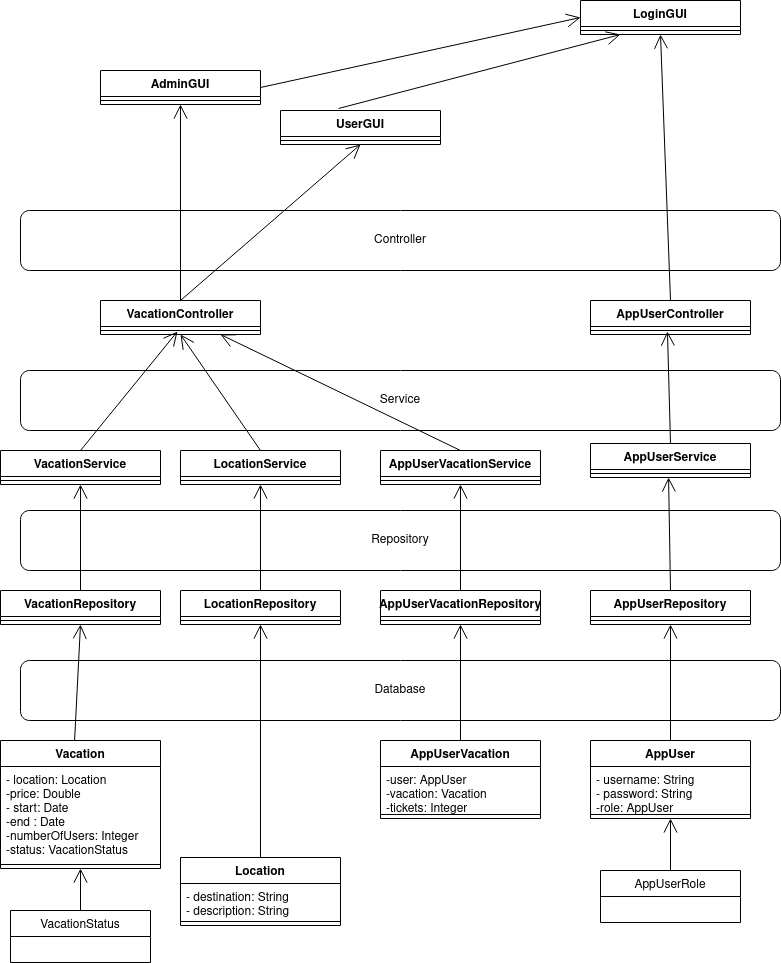

The diagram above was exported from draw.io. Its source (the exported page's mxGraphModel, read from the mxfile embedded in the PNG):
<mxGraphModel dx="1350" dy="793" grid="1" gridSize="10" guides="1" tooltips="1" connect="1" arrows="1" fold="1" page="1" pageScale="1" pageWidth="850" pageHeight="1100" math="0" shadow="0">
  <root>
    <mxCell id="0" />
    <mxCell id="1" parent="0" />
    <mxCell id="ZjY3SrwQ-i-aP_r1ka6q-17" value="Repository" style="rounded=1;whiteSpace=wrap;html=1;" vertex="1" parent="1">
      <mxGeometry x="40" y="600" width="760" height="60" as="geometry" />
    </mxCell>
    <mxCell id="ZjY3SrwQ-i-aP_r1ka6q-18" value="Service" style="rounded=1;whiteSpace=wrap;html=1;" vertex="1" parent="1">
      <mxGeometry x="40" y="460" width="760" height="60" as="geometry" />
    </mxCell>
    <mxCell id="ZjY3SrwQ-i-aP_r1ka6q-19" value="Controller" style="rounded=1;whiteSpace=wrap;html=1;" vertex="1" parent="1">
      <mxGeometry x="40" y="300" width="760" height="60" as="geometry" />
    </mxCell>
    <mxCell id="ZjY3SrwQ-i-aP_r1ka6q-20" value="LoginGUI" style="swimlane;fontStyle=1;align=center;verticalAlign=top;childLayout=stackLayout;horizontal=1;startSize=26;horizontalStack=0;resizeParent=1;resizeParentMax=0;resizeLast=0;collapsible=1;marginBottom=0;" vertex="1" parent="1">
      <mxGeometry x="600" y="90" width="160" height="34" as="geometry" />
    </mxCell>
    <mxCell id="ZjY3SrwQ-i-aP_r1ka6q-22" value="" style="line;strokeWidth=1;fillColor=none;align=left;verticalAlign=middle;spacingTop=-1;spacingLeft=3;spacingRight=3;rotatable=0;labelPosition=right;points=[];portConstraint=eastwest;" vertex="1" parent="ZjY3SrwQ-i-aP_r1ka6q-20">
      <mxGeometry y="26" width="160" height="8" as="geometry" />
    </mxCell>
    <mxCell id="ZjY3SrwQ-i-aP_r1ka6q-24" value="AdminGUI" style="swimlane;fontStyle=1;align=center;verticalAlign=top;childLayout=stackLayout;horizontal=1;startSize=26;horizontalStack=0;resizeParent=1;resizeParentMax=0;resizeLast=0;collapsible=1;marginBottom=0;" vertex="1" parent="1">
      <mxGeometry x="120" y="160" width="160" height="34" as="geometry" />
    </mxCell>
    <mxCell id="ZjY3SrwQ-i-aP_r1ka6q-26" value="" style="line;strokeWidth=1;fillColor=none;align=left;verticalAlign=middle;spacingTop=-1;spacingLeft=3;spacingRight=3;rotatable=0;labelPosition=right;points=[];portConstraint=eastwest;" vertex="1" parent="ZjY3SrwQ-i-aP_r1ka6q-24">
      <mxGeometry y="26" width="160" height="8" as="geometry" />
    </mxCell>
    <mxCell id="ZjY3SrwQ-i-aP_r1ka6q-28" value="UserGUI" style="swimlane;fontStyle=1;align=center;verticalAlign=top;childLayout=stackLayout;horizontal=1;startSize=26;horizontalStack=0;resizeParent=1;resizeParentMax=0;resizeLast=0;collapsible=1;marginBottom=0;" vertex="1" parent="1">
      <mxGeometry x="300" y="200" width="160" height="34" as="geometry" />
    </mxCell>
    <mxCell id="ZjY3SrwQ-i-aP_r1ka6q-30" value="" style="line;strokeWidth=1;fillColor=none;align=left;verticalAlign=middle;spacingTop=-1;spacingLeft=3;spacingRight=3;rotatable=0;labelPosition=right;points=[];portConstraint=eastwest;" vertex="1" parent="ZjY3SrwQ-i-aP_r1ka6q-28">
      <mxGeometry y="26" width="160" height="8" as="geometry" />
    </mxCell>
    <mxCell id="ZjY3SrwQ-i-aP_r1ka6q-32" value="" style="endArrow=open;endFill=1;endSize=12;html=1;rounded=0;exitX=1;exitY=0.5;exitDx=0;exitDy=0;entryX=0;entryY=0.5;entryDx=0;entryDy=0;" edge="1" parent="1" source="ZjY3SrwQ-i-aP_r1ka6q-24" target="ZjY3SrwQ-i-aP_r1ka6q-20">
      <mxGeometry width="160" relative="1" as="geometry">
        <mxPoint x="340" y="350" as="sourcePoint" />
        <mxPoint x="500" y="350" as="targetPoint" />
      </mxGeometry>
    </mxCell>
    <mxCell id="ZjY3SrwQ-i-aP_r1ka6q-33" value="" style="endArrow=open;endFill=1;endSize=12;html=1;rounded=0;exitX=0.363;exitY=-0.059;exitDx=0;exitDy=0;entryX=0.25;entryY=1;entryDx=0;entryDy=0;exitPerimeter=0;" edge="1" parent="1" source="ZjY3SrwQ-i-aP_r1ka6q-28" target="ZjY3SrwQ-i-aP_r1ka6q-20">
      <mxGeometry width="160" relative="1" as="geometry">
        <mxPoint x="380" y="170" as="sourcePoint" />
        <mxPoint x="440" y="170" as="targetPoint" />
      </mxGeometry>
    </mxCell>
    <mxCell id="ZjY3SrwQ-i-aP_r1ka6q-34" value="AppUserController" style="swimlane;fontStyle=1;align=center;verticalAlign=top;childLayout=stackLayout;horizontal=1;startSize=26;horizontalStack=0;resizeParent=1;resizeParentMax=0;resizeLast=0;collapsible=1;marginBottom=0;" vertex="1" parent="1">
      <mxGeometry x="610" y="390" width="160" height="34" as="geometry" />
    </mxCell>
    <mxCell id="ZjY3SrwQ-i-aP_r1ka6q-36" value="" style="line;strokeWidth=1;fillColor=none;align=left;verticalAlign=middle;spacingTop=-1;spacingLeft=3;spacingRight=3;rotatable=0;labelPosition=right;points=[];portConstraint=eastwest;" vertex="1" parent="ZjY3SrwQ-i-aP_r1ka6q-34">
      <mxGeometry y="26" width="160" height="8" as="geometry" />
    </mxCell>
    <mxCell id="ZjY3SrwQ-i-aP_r1ka6q-38" value="VacationController&#10;" style="swimlane;fontStyle=1;align=center;verticalAlign=top;childLayout=stackLayout;horizontal=1;startSize=26;horizontalStack=0;resizeParent=1;resizeParentMax=0;resizeLast=0;collapsible=1;marginBottom=0;" vertex="1" parent="1">
      <mxGeometry x="120" y="390" width="160" height="34" as="geometry" />
    </mxCell>
    <mxCell id="ZjY3SrwQ-i-aP_r1ka6q-40" value="" style="line;strokeWidth=1;fillColor=none;align=left;verticalAlign=middle;spacingTop=-1;spacingLeft=3;spacingRight=3;rotatable=0;labelPosition=right;points=[];portConstraint=eastwest;" vertex="1" parent="ZjY3SrwQ-i-aP_r1ka6q-38">
      <mxGeometry y="26" width="160" height="8" as="geometry" />
    </mxCell>
    <mxCell id="ZjY3SrwQ-i-aP_r1ka6q-42" value="" style="endArrow=open;endFill=1;endSize=12;html=1;rounded=0;exitX=0.5;exitY=0;exitDx=0;exitDy=0;entryX=0.5;entryY=1;entryDx=0;entryDy=0;" edge="1" parent="1" source="ZjY3SrwQ-i-aP_r1ka6q-38" target="ZjY3SrwQ-i-aP_r1ka6q-24">
      <mxGeometry width="160" relative="1" as="geometry">
        <mxPoint x="340" y="350" as="sourcePoint" />
        <mxPoint x="500" y="350" as="targetPoint" />
      </mxGeometry>
    </mxCell>
    <mxCell id="ZjY3SrwQ-i-aP_r1ka6q-47" value="" style="endArrow=open;endFill=1;endSize=12;html=1;rounded=0;exitX=0.5;exitY=0;exitDx=0;exitDy=0;entryX=0.5;entryY=1;entryDx=0;entryDy=0;" edge="1" parent="1" source="ZjY3SrwQ-i-aP_r1ka6q-38" target="ZjY3SrwQ-i-aP_r1ka6q-28">
      <mxGeometry width="160" relative="1" as="geometry">
        <mxPoint x="210" y="400" as="sourcePoint" />
        <mxPoint x="210" y="204" as="targetPoint" />
      </mxGeometry>
    </mxCell>
    <mxCell id="ZjY3SrwQ-i-aP_r1ka6q-48" value="" style="endArrow=open;endFill=1;endSize=12;html=1;rounded=0;exitX=0.5;exitY=0;exitDx=0;exitDy=0;entryX=0.5;entryY=1;entryDx=0;entryDy=0;" edge="1" parent="1" source="ZjY3SrwQ-i-aP_r1ka6q-34" target="ZjY3SrwQ-i-aP_r1ka6q-20">
      <mxGeometry width="160" relative="1" as="geometry">
        <mxPoint x="220" y="410" as="sourcePoint" />
        <mxPoint x="220" y="214" as="targetPoint" />
      </mxGeometry>
    </mxCell>
    <mxCell id="ZjY3SrwQ-i-aP_r1ka6q-49" value="AppUserService" style="swimlane;fontStyle=1;align=center;verticalAlign=top;childLayout=stackLayout;horizontal=1;startSize=26;horizontalStack=0;resizeParent=1;resizeParentMax=0;resizeLast=0;collapsible=1;marginBottom=0;" vertex="1" parent="1">
      <mxGeometry x="610" y="533" width="160" height="34" as="geometry" />
    </mxCell>
    <mxCell id="ZjY3SrwQ-i-aP_r1ka6q-51" value="" style="line;strokeWidth=1;fillColor=none;align=left;verticalAlign=middle;spacingTop=-1;spacingLeft=3;spacingRight=3;rotatable=0;labelPosition=right;points=[];portConstraint=eastwest;" vertex="1" parent="ZjY3SrwQ-i-aP_r1ka6q-49">
      <mxGeometry y="26" width="160" height="8" as="geometry" />
    </mxCell>
    <mxCell id="ZjY3SrwQ-i-aP_r1ka6q-53" value="VacationService" style="swimlane;fontStyle=1;align=center;verticalAlign=top;childLayout=stackLayout;horizontal=1;startSize=26;horizontalStack=0;resizeParent=1;resizeParentMax=0;resizeLast=0;collapsible=1;marginBottom=0;" vertex="1" parent="1">
      <mxGeometry x="20" y="540" width="160" height="34" as="geometry" />
    </mxCell>
    <mxCell id="ZjY3SrwQ-i-aP_r1ka6q-54" value="" style="line;strokeWidth=1;fillColor=none;align=left;verticalAlign=middle;spacingTop=-1;spacingLeft=3;spacingRight=3;rotatable=0;labelPosition=right;points=[];portConstraint=eastwest;" vertex="1" parent="ZjY3SrwQ-i-aP_r1ka6q-53">
      <mxGeometry y="26" width="160" height="8" as="geometry" />
    </mxCell>
    <mxCell id="ZjY3SrwQ-i-aP_r1ka6q-55" value="LocationService" style="swimlane;fontStyle=1;align=center;verticalAlign=top;childLayout=stackLayout;horizontal=1;startSize=26;horizontalStack=0;resizeParent=1;resizeParentMax=0;resizeLast=0;collapsible=1;marginBottom=0;" vertex="1" parent="1">
      <mxGeometry x="200" y="540" width="160" height="34" as="geometry" />
    </mxCell>
    <mxCell id="ZjY3SrwQ-i-aP_r1ka6q-56" value="" style="line;strokeWidth=1;fillColor=none;align=left;verticalAlign=middle;spacingTop=-1;spacingLeft=3;spacingRight=3;rotatable=0;labelPosition=right;points=[];portConstraint=eastwest;" vertex="1" parent="ZjY3SrwQ-i-aP_r1ka6q-55">
      <mxGeometry y="26" width="160" height="8" as="geometry" />
    </mxCell>
    <mxCell id="ZjY3SrwQ-i-aP_r1ka6q-57" value="AppUserVacationService" style="swimlane;fontStyle=1;align=center;verticalAlign=top;childLayout=stackLayout;horizontal=1;startSize=26;horizontalStack=0;resizeParent=1;resizeParentMax=0;resizeLast=0;collapsible=1;marginBottom=0;" vertex="1" parent="1">
      <mxGeometry x="400" y="540" width="160" height="34" as="geometry" />
    </mxCell>
    <mxCell id="ZjY3SrwQ-i-aP_r1ka6q-58" value="" style="line;strokeWidth=1;fillColor=none;align=left;verticalAlign=middle;spacingTop=-1;spacingLeft=3;spacingRight=3;rotatable=0;labelPosition=right;points=[];portConstraint=eastwest;" vertex="1" parent="ZjY3SrwQ-i-aP_r1ka6q-57">
      <mxGeometry y="26" width="160" height="8" as="geometry" />
    </mxCell>
    <mxCell id="ZjY3SrwQ-i-aP_r1ka6q-59" value="" style="endArrow=open;endFill=1;endSize=12;html=1;rounded=0;exitX=0.5;exitY=0;exitDx=0;exitDy=0;entryX=0.481;entryY=0.625;entryDx=0;entryDy=0;entryPerimeter=0;" edge="1" parent="1" source="ZjY3SrwQ-i-aP_r1ka6q-53" target="ZjY3SrwQ-i-aP_r1ka6q-40">
      <mxGeometry width="160" relative="1" as="geometry">
        <mxPoint x="210" y="400" as="sourcePoint" />
        <mxPoint x="200" y="420" as="targetPoint" />
      </mxGeometry>
    </mxCell>
    <mxCell id="ZjY3SrwQ-i-aP_r1ka6q-60" value="" style="endArrow=open;endFill=1;endSize=12;html=1;rounded=0;exitX=0.5;exitY=0;exitDx=0;exitDy=0;entryX=0.5;entryY=1;entryDx=0;entryDy=0;" edge="1" parent="1" source="ZjY3SrwQ-i-aP_r1ka6q-55" target="ZjY3SrwQ-i-aP_r1ka6q-38">
      <mxGeometry width="160" relative="1" as="geometry">
        <mxPoint x="220" y="410" as="sourcePoint" />
        <mxPoint x="210" y="440" as="targetPoint" />
      </mxGeometry>
    </mxCell>
    <mxCell id="ZjY3SrwQ-i-aP_r1ka6q-61" value="" style="endArrow=open;endFill=1;endSize=12;html=1;rounded=0;exitX=0.5;exitY=0;exitDx=0;exitDy=0;entryX=0.75;entryY=1;entryDx=0;entryDy=0;" edge="1" parent="1" source="ZjY3SrwQ-i-aP_r1ka6q-57" target="ZjY3SrwQ-i-aP_r1ka6q-38">
      <mxGeometry width="160" relative="1" as="geometry">
        <mxPoint x="230" y="420" as="sourcePoint" />
        <mxPoint x="670" y="224" as="targetPoint" />
      </mxGeometry>
    </mxCell>
    <mxCell id="ZjY3SrwQ-i-aP_r1ka6q-62" value="" style="endArrow=open;endFill=1;endSize=12;html=1;rounded=0;exitX=0.5;exitY=0;exitDx=0;exitDy=0;entryX=0.481;entryY=0.625;entryDx=0;entryDy=0;entryPerimeter=0;" edge="1" parent="1" source="ZjY3SrwQ-i-aP_r1ka6q-49" target="ZjY3SrwQ-i-aP_r1ka6q-36">
      <mxGeometry width="160" relative="1" as="geometry">
        <mxPoint x="240" y="430" as="sourcePoint" />
        <mxPoint x="690" y="420" as="targetPoint" />
      </mxGeometry>
    </mxCell>
    <mxCell id="ZjY3SrwQ-i-aP_r1ka6q-63" value="VacationRepository" style="swimlane;fontStyle=1;align=center;verticalAlign=top;childLayout=stackLayout;horizontal=1;startSize=26;horizontalStack=0;resizeParent=1;resizeParentMax=0;resizeLast=0;collapsible=1;marginBottom=0;" vertex="1" parent="1">
      <mxGeometry x="20" y="680" width="160" height="34" as="geometry" />
    </mxCell>
    <mxCell id="ZjY3SrwQ-i-aP_r1ka6q-64" value="" style="line;strokeWidth=1;fillColor=none;align=left;verticalAlign=middle;spacingTop=-1;spacingLeft=3;spacingRight=3;rotatable=0;labelPosition=right;points=[];portConstraint=eastwest;" vertex="1" parent="ZjY3SrwQ-i-aP_r1ka6q-63">
      <mxGeometry y="26" width="160" height="8" as="geometry" />
    </mxCell>
    <mxCell id="ZjY3SrwQ-i-aP_r1ka6q-65" value="LocationRepository" style="swimlane;fontStyle=1;align=center;verticalAlign=top;childLayout=stackLayout;horizontal=1;startSize=26;horizontalStack=0;resizeParent=1;resizeParentMax=0;resizeLast=0;collapsible=1;marginBottom=0;" vertex="1" parent="1">
      <mxGeometry x="200" y="680" width="160" height="34" as="geometry" />
    </mxCell>
    <mxCell id="ZjY3SrwQ-i-aP_r1ka6q-66" value="" style="line;strokeWidth=1;fillColor=none;align=left;verticalAlign=middle;spacingTop=-1;spacingLeft=3;spacingRight=3;rotatable=0;labelPosition=right;points=[];portConstraint=eastwest;" vertex="1" parent="ZjY3SrwQ-i-aP_r1ka6q-65">
      <mxGeometry y="26" width="160" height="8" as="geometry" />
    </mxCell>
    <mxCell id="ZjY3SrwQ-i-aP_r1ka6q-67" value="AppUserVacationRepository" style="swimlane;fontStyle=1;align=center;verticalAlign=top;childLayout=stackLayout;horizontal=1;startSize=26;horizontalStack=0;resizeParent=1;resizeParentMax=0;resizeLast=0;collapsible=1;marginBottom=0;" vertex="1" parent="1">
      <mxGeometry x="400" y="680" width="160" height="34" as="geometry" />
    </mxCell>
    <mxCell id="ZjY3SrwQ-i-aP_r1ka6q-68" value="" style="line;strokeWidth=1;fillColor=none;align=left;verticalAlign=middle;spacingTop=-1;spacingLeft=3;spacingRight=3;rotatable=0;labelPosition=right;points=[];portConstraint=eastwest;" vertex="1" parent="ZjY3SrwQ-i-aP_r1ka6q-67">
      <mxGeometry y="26" width="160" height="8" as="geometry" />
    </mxCell>
    <mxCell id="ZjY3SrwQ-i-aP_r1ka6q-69" value="AppUserRepository" style="swimlane;fontStyle=1;align=center;verticalAlign=top;childLayout=stackLayout;horizontal=1;startSize=26;horizontalStack=0;resizeParent=1;resizeParentMax=0;resizeLast=0;collapsible=1;marginBottom=0;" vertex="1" parent="1">
      <mxGeometry x="610" y="680" width="160" height="34" as="geometry" />
    </mxCell>
    <mxCell id="ZjY3SrwQ-i-aP_r1ka6q-70" value="" style="line;strokeWidth=1;fillColor=none;align=left;verticalAlign=middle;spacingTop=-1;spacingLeft=3;spacingRight=3;rotatable=0;labelPosition=right;points=[];portConstraint=eastwest;" vertex="1" parent="ZjY3SrwQ-i-aP_r1ka6q-69">
      <mxGeometry y="26" width="160" height="8" as="geometry" />
    </mxCell>
    <mxCell id="ZjY3SrwQ-i-aP_r1ka6q-71" value="" style="endArrow=open;endFill=1;endSize=12;html=1;rounded=0;exitX=0.5;exitY=0;exitDx=0;exitDy=0;entryX=0.488;entryY=1;entryDx=0;entryDy=0;entryPerimeter=0;" edge="1" parent="1" source="ZjY3SrwQ-i-aP_r1ka6q-69" target="ZjY3SrwQ-i-aP_r1ka6q-51">
      <mxGeometry width="160" relative="1" as="geometry">
        <mxPoint x="700" y="543" as="sourcePoint" />
        <mxPoint x="696.96" y="431" as="targetPoint" />
      </mxGeometry>
    </mxCell>
    <mxCell id="ZjY3SrwQ-i-aP_r1ka6q-72" value="" style="endArrow=open;endFill=1;endSize=12;html=1;rounded=0;exitX=0.5;exitY=0;exitDx=0;exitDy=0;entryX=0.5;entryY=1;entryDx=0;entryDy=0;" edge="1" parent="1" source="ZjY3SrwQ-i-aP_r1ka6q-67" target="ZjY3SrwQ-i-aP_r1ka6q-57">
      <mxGeometry width="160" relative="1" as="geometry">
        <mxPoint x="710" y="553" as="sourcePoint" />
        <mxPoint x="706.96" y="441" as="targetPoint" />
      </mxGeometry>
    </mxCell>
    <mxCell id="ZjY3SrwQ-i-aP_r1ka6q-73" value="" style="endArrow=open;endFill=1;endSize=12;html=1;rounded=0;exitX=0.5;exitY=0;exitDx=0;exitDy=0;entryX=0.5;entryY=1;entryDx=0;entryDy=0;" edge="1" parent="1" source="ZjY3SrwQ-i-aP_r1ka6q-65" target="ZjY3SrwQ-i-aP_r1ka6q-55">
      <mxGeometry width="160" relative="1" as="geometry">
        <mxPoint x="720" y="563" as="sourcePoint" />
        <mxPoint x="716.96" y="451" as="targetPoint" />
      </mxGeometry>
    </mxCell>
    <mxCell id="ZjY3SrwQ-i-aP_r1ka6q-74" value="" style="endArrow=open;endFill=1;endSize=12;html=1;rounded=0;exitX=0.5;exitY=0;exitDx=0;exitDy=0;entryX=0.5;entryY=1;entryDx=0;entryDy=0;" edge="1" parent="1" source="ZjY3SrwQ-i-aP_r1ka6q-63" target="ZjY3SrwQ-i-aP_r1ka6q-53">
      <mxGeometry width="160" relative="1" as="geometry">
        <mxPoint x="730" y="573" as="sourcePoint" />
        <mxPoint x="726.96" y="461" as="targetPoint" />
      </mxGeometry>
    </mxCell>
    <mxCell id="ZjY3SrwQ-i-aP_r1ka6q-75" value="Database" style="rounded=1;whiteSpace=wrap;html=1;" vertex="1" parent="1">
      <mxGeometry x="40" y="750" width="760" height="60" as="geometry" />
    </mxCell>
    <mxCell id="ZjY3SrwQ-i-aP_r1ka6q-80" value="AppUser" style="swimlane;fontStyle=1;align=center;verticalAlign=top;childLayout=stackLayout;horizontal=1;startSize=26;horizontalStack=0;resizeParent=1;resizeParentMax=0;resizeLast=0;collapsible=1;marginBottom=0;" vertex="1" parent="1">
      <mxGeometry x="610" y="830" width="160" height="78" as="geometry" />
    </mxCell>
    <mxCell id="ZjY3SrwQ-i-aP_r1ka6q-81" value="- username: String&#10;- password: String&#10;-role: AppUser&#10;" style="text;strokeColor=none;fillColor=none;align=left;verticalAlign=top;spacingLeft=4;spacingRight=4;overflow=hidden;rotatable=0;points=[[0,0.5],[1,0.5]];portConstraint=eastwest;" vertex="1" parent="ZjY3SrwQ-i-aP_r1ka6q-80">
      <mxGeometry y="26" width="160" height="44" as="geometry" />
    </mxCell>
    <mxCell id="ZjY3SrwQ-i-aP_r1ka6q-82" value="" style="line;strokeWidth=1;fillColor=none;align=left;verticalAlign=middle;spacingTop=-1;spacingLeft=3;spacingRight=3;rotatable=0;labelPosition=right;points=[];portConstraint=eastwest;" vertex="1" parent="ZjY3SrwQ-i-aP_r1ka6q-80">
      <mxGeometry y="70" width="160" height="8" as="geometry" />
    </mxCell>
    <mxCell id="ZjY3SrwQ-i-aP_r1ka6q-84" value="AppUserRole" style="swimlane;fontStyle=0;childLayout=stackLayout;horizontal=1;startSize=26;fillColor=none;horizontalStack=0;resizeParent=1;resizeParentMax=0;resizeLast=0;collapsible=1;marginBottom=0;" vertex="1" parent="1">
      <mxGeometry x="620" y="960" width="140" height="52" as="geometry" />
    </mxCell>
    <mxCell id="ZjY3SrwQ-i-aP_r1ka6q-88" value="" style="endArrow=open;endFill=1;endSize=12;html=1;rounded=0;exitX=0.5;exitY=0;exitDx=0;exitDy=0;entryX=0.5;entryY=1;entryDx=0;entryDy=0;" edge="1" parent="1" source="ZjY3SrwQ-i-aP_r1ka6q-84" target="ZjY3SrwQ-i-aP_r1ka6q-80">
      <mxGeometry width="160" relative="1" as="geometry">
        <mxPoint x="340" y="800" as="sourcePoint" />
        <mxPoint x="500" y="800" as="targetPoint" />
      </mxGeometry>
    </mxCell>
    <mxCell id="ZjY3SrwQ-i-aP_r1ka6q-91" value="" style="endArrow=open;endFill=1;endSize=12;html=1;rounded=0;exitX=0.5;exitY=0;exitDx=0;exitDy=0;entryX=0.5;entryY=1;entryDx=0;entryDy=0;" edge="1" parent="1" source="ZjY3SrwQ-i-aP_r1ka6q-80" target="ZjY3SrwQ-i-aP_r1ka6q-69">
      <mxGeometry width="160" relative="1" as="geometry">
        <mxPoint x="340" y="800" as="sourcePoint" />
        <mxPoint x="500" y="800" as="targetPoint" />
      </mxGeometry>
    </mxCell>
    <mxCell id="ZjY3SrwQ-i-aP_r1ka6q-92" value="AppUserVacation" style="swimlane;fontStyle=1;align=center;verticalAlign=top;childLayout=stackLayout;horizontal=1;startSize=26;horizontalStack=0;resizeParent=1;resizeParentMax=0;resizeLast=0;collapsible=1;marginBottom=0;" vertex="1" parent="1">
      <mxGeometry x="400" y="830" width="160" height="78" as="geometry" />
    </mxCell>
    <mxCell id="ZjY3SrwQ-i-aP_r1ka6q-93" value="-user: AppUser&#10;-vacation: Vacation&#10;-tickets: Integer&#10;" style="text;strokeColor=none;fillColor=none;align=left;verticalAlign=top;spacingLeft=4;spacingRight=4;overflow=hidden;rotatable=0;points=[[0,0.5],[1,0.5]];portConstraint=eastwest;" vertex="1" parent="ZjY3SrwQ-i-aP_r1ka6q-92">
      <mxGeometry y="26" width="160" height="44" as="geometry" />
    </mxCell>
    <mxCell id="ZjY3SrwQ-i-aP_r1ka6q-94" value="" style="line;strokeWidth=1;fillColor=none;align=left;verticalAlign=middle;spacingTop=-1;spacingLeft=3;spacingRight=3;rotatable=0;labelPosition=right;points=[];portConstraint=eastwest;" vertex="1" parent="ZjY3SrwQ-i-aP_r1ka6q-92">
      <mxGeometry y="70" width="160" height="8" as="geometry" />
    </mxCell>
    <mxCell id="ZjY3SrwQ-i-aP_r1ka6q-95" value="Vacation" style="swimlane;fontStyle=1;align=center;verticalAlign=top;childLayout=stackLayout;horizontal=1;startSize=26;horizontalStack=0;resizeParent=1;resizeParentMax=0;resizeLast=0;collapsible=1;marginBottom=0;" vertex="1" parent="1">
      <mxGeometry x="20" y="830" width="160" height="128" as="geometry" />
    </mxCell>
    <mxCell id="ZjY3SrwQ-i-aP_r1ka6q-96" value="- location: Location&#10;-price: Double&#10;- start: Date&#10;-end : Date&#10;-numberOfUsers: Integer&#10;-status: VacationStatus&#10;" style="text;strokeColor=none;fillColor=none;align=left;verticalAlign=top;spacingLeft=4;spacingRight=4;overflow=hidden;rotatable=0;points=[[0,0.5],[1,0.5]];portConstraint=eastwest;" vertex="1" parent="ZjY3SrwQ-i-aP_r1ka6q-95">
      <mxGeometry y="26" width="160" height="94" as="geometry" />
    </mxCell>
    <mxCell id="ZjY3SrwQ-i-aP_r1ka6q-97" value="" style="line;strokeWidth=1;fillColor=none;align=left;verticalAlign=middle;spacingTop=-1;spacingLeft=3;spacingRight=3;rotatable=0;labelPosition=right;points=[];portConstraint=eastwest;" vertex="1" parent="ZjY3SrwQ-i-aP_r1ka6q-95">
      <mxGeometry y="120" width="160" height="8" as="geometry" />
    </mxCell>
    <mxCell id="ZjY3SrwQ-i-aP_r1ka6q-98" value="Location" style="swimlane;fontStyle=1;align=center;verticalAlign=top;childLayout=stackLayout;horizontal=1;startSize=26;horizontalStack=0;resizeParent=1;resizeParentMax=0;resizeLast=0;collapsible=1;marginBottom=0;" vertex="1" parent="1">
      <mxGeometry x="200" y="947" width="160" height="68" as="geometry" />
    </mxCell>
    <mxCell id="ZjY3SrwQ-i-aP_r1ka6q-99" value="- destination: String&#10;- description: String&#10;" style="text;strokeColor=none;fillColor=none;align=left;verticalAlign=top;spacingLeft=4;spacingRight=4;overflow=hidden;rotatable=0;points=[[0,0.5],[1,0.5]];portConstraint=eastwest;" vertex="1" parent="ZjY3SrwQ-i-aP_r1ka6q-98">
      <mxGeometry y="26" width="160" height="34" as="geometry" />
    </mxCell>
    <mxCell id="ZjY3SrwQ-i-aP_r1ka6q-100" value="" style="line;strokeWidth=1;fillColor=none;align=left;verticalAlign=middle;spacingTop=-1;spacingLeft=3;spacingRight=3;rotatable=0;labelPosition=right;points=[];portConstraint=eastwest;" vertex="1" parent="ZjY3SrwQ-i-aP_r1ka6q-98">
      <mxGeometry y="60" width="160" height="8" as="geometry" />
    </mxCell>
    <mxCell id="ZjY3SrwQ-i-aP_r1ka6q-101" value="" style="endArrow=open;endFill=1;endSize=12;html=1;rounded=0;exitX=0.5;exitY=0;exitDx=0;exitDy=0;entryX=0.5;entryY=1;entryDx=0;entryDy=0;" edge="1" parent="1" source="ZjY3SrwQ-i-aP_r1ka6q-98" target="ZjY3SrwQ-i-aP_r1ka6q-65">
      <mxGeometry width="160" relative="1" as="geometry">
        <mxPoint x="340" y="710" as="sourcePoint" />
        <mxPoint x="500" y="710" as="targetPoint" />
      </mxGeometry>
    </mxCell>
    <mxCell id="ZjY3SrwQ-i-aP_r1ka6q-108" value="VacationStatus" style="swimlane;fontStyle=0;childLayout=stackLayout;horizontal=1;startSize=26;fillColor=none;horizontalStack=0;resizeParent=1;resizeParentMax=0;resizeLast=0;collapsible=1;marginBottom=0;" vertex="1" parent="1">
      <mxGeometry x="30" y="1000" width="140" height="52" as="geometry" />
    </mxCell>
    <mxCell id="ZjY3SrwQ-i-aP_r1ka6q-109" value="" style="endArrow=open;endFill=1;endSize=12;html=1;rounded=0;exitX=0.5;exitY=0;exitDx=0;exitDy=0;entryX=0.5;entryY=1;entryDx=0;entryDy=0;" edge="1" parent="1" source="ZjY3SrwQ-i-aP_r1ka6q-108" target="ZjY3SrwQ-i-aP_r1ka6q-95">
      <mxGeometry width="160" relative="1" as="geometry">
        <mxPoint x="700" y="970" as="sourcePoint" />
        <mxPoint x="700" y="918" as="targetPoint" />
      </mxGeometry>
    </mxCell>
    <mxCell id="ZjY3SrwQ-i-aP_r1ka6q-110" value="" style="endArrow=open;endFill=1;endSize=12;html=1;rounded=0;exitX=0.5;exitY=0;exitDx=0;exitDy=0;entryX=0.5;entryY=1;entryDx=0;entryDy=0;" edge="1" parent="1" source="ZjY3SrwQ-i-aP_r1ka6q-92" target="ZjY3SrwQ-i-aP_r1ka6q-67">
      <mxGeometry width="160" relative="1" as="geometry">
        <mxPoint x="700" y="840" as="sourcePoint" />
        <mxPoint x="700" y="724" as="targetPoint" />
      </mxGeometry>
    </mxCell>
    <mxCell id="ZjY3SrwQ-i-aP_r1ka6q-111" value="" style="endArrow=open;endFill=1;endSize=12;html=1;rounded=0;exitX=0.463;exitY=0;exitDx=0;exitDy=0;entryX=0.5;entryY=1;entryDx=0;entryDy=0;exitPerimeter=0;" edge="1" parent="1" source="ZjY3SrwQ-i-aP_r1ka6q-95" target="ZjY3SrwQ-i-aP_r1ka6q-63">
      <mxGeometry width="160" relative="1" as="geometry">
        <mxPoint x="710" y="850" as="sourcePoint" />
        <mxPoint x="710" y="734" as="targetPoint" />
      </mxGeometry>
    </mxCell>
  </root>
</mxGraphModel>